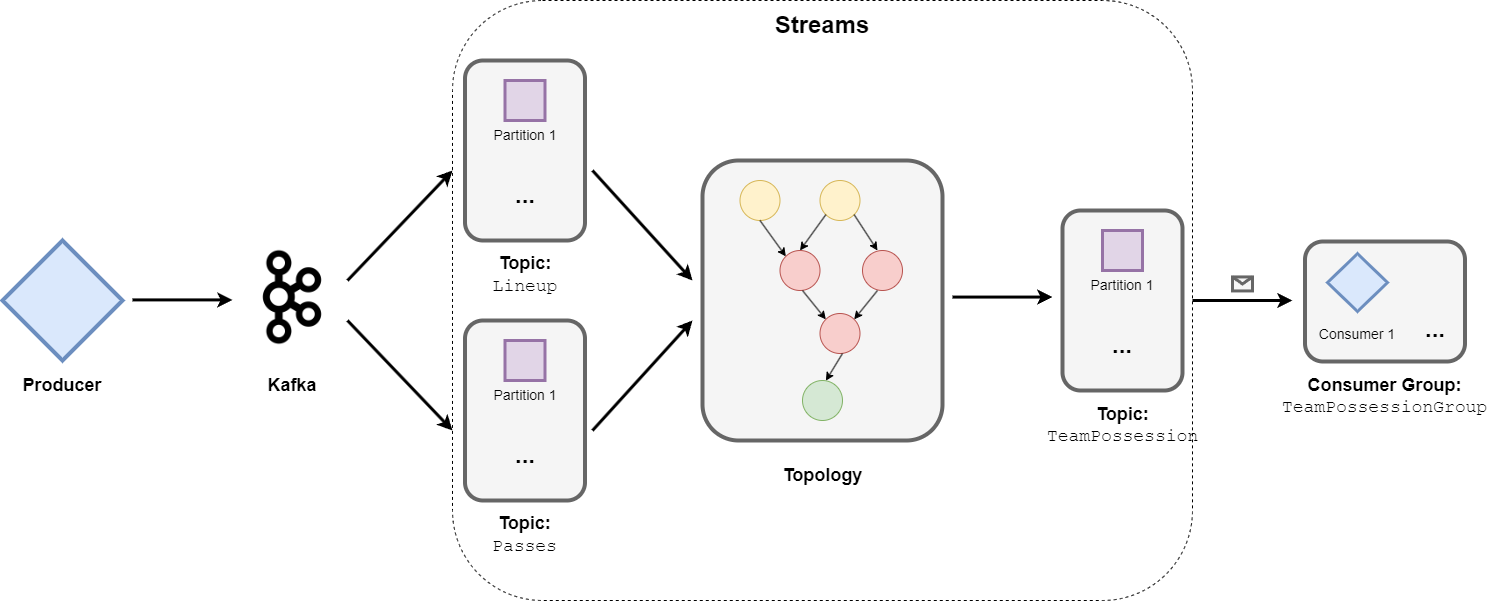

The diagram above was exported from draw.io. Its source (the exported page's mxGraphModel, read from the mxfile embedded in the PNG):
<mxGraphModel dx="2261" dy="1943" grid="1" gridSize="10" guides="1" tooltips="1" connect="1" arrows="1" fold="1" page="1" pageScale="1" pageWidth="827" pageHeight="1169" math="0" shadow="0">
  <root>
    <mxCell id="0" />
    <mxCell id="1" parent="0" />
    <mxCell id="gGgHnDW59oQ1cCFRsnRH-76" value="" style="rounded=1;whiteSpace=wrap;html=1;dashed=1;" vertex="1" parent="1">
      <mxGeometry x="430" y="-120" width="740" height="600" as="geometry" />
    </mxCell>
    <mxCell id="NziiQxO1XuHPx_sNMFIW-43" value="" style="group" parent="1" vertex="1" connectable="0">
      <mxGeometry x="-20" y="120" width="120" height="160" as="geometry" />
    </mxCell>
    <mxCell id="NziiQxO1XuHPx_sNMFIW-2" value="" style="rhombus;whiteSpace=wrap;html=1;strokeWidth=4;fillColor=#dae8fc;strokeColor=#6c8ebf;" parent="NziiQxO1XuHPx_sNMFIW-43" vertex="1">
      <mxGeometry width="120" height="120" as="geometry" />
    </mxCell>
    <mxCell id="NziiQxO1XuHPx_sNMFIW-17" value="&lt;b&gt;&lt;font style=&quot;font-size: 18px;&quot;&gt;Producer&lt;/font&gt;&lt;/b&gt;" style="text;html=1;strokeColor=none;fillColor=none;align=center;verticalAlign=middle;whiteSpace=wrap;rounded=0;" parent="NziiQxO1XuHPx_sNMFIW-43" vertex="1">
      <mxGeometry x="30" y="130" width="60" height="30" as="geometry" />
    </mxCell>
    <mxCell id="NziiQxO1XuHPx_sNMFIW-18" value="&lt;b&gt;&lt;font style=&quot;font-size: 18px;&quot;&gt;Kafka&lt;/font&gt;&lt;/b&gt;" style="text;html=1;strokeColor=none;fillColor=none;align=center;verticalAlign=middle;whiteSpace=wrap;rounded=0;" parent="1" vertex="1">
      <mxGeometry x="240" y="250" width="60" height="30" as="geometry" />
    </mxCell>
    <mxCell id="NziiQxO1XuHPx_sNMFIW-115" style="edgeStyle=orthogonalEdgeStyle;rounded=1;orthogonalLoop=1;jettySize=auto;html=1;strokeWidth=3;" parent="1" edge="1">
      <mxGeometry relative="1" as="geometry">
        <mxPoint x="210" y="179.41" as="targetPoint" />
        <mxPoint x="110" y="179.41" as="sourcePoint" />
      </mxGeometry>
    </mxCell>
    <mxCell id="NziiQxO1XuHPx_sNMFIW-118" value="" style="shape=image;verticalLabelPosition=bottom;verticalAlign=top;imageAspect=0;aspect=fixed;image=data:image/png,(base64 omitted: 12972 chars)" parent="1" vertex="1">
      <mxGeometry x="214" y="121" width="112" height="112" as="geometry" />
    </mxCell>
    <mxCell id="gGgHnDW59oQ1cCFRsnRH-15" value="" style="endArrow=classic;html=1;rounded=1;strokeWidth=3;" edge="1" parent="1">
      <mxGeometry width="50" height="50" relative="1" as="geometry">
        <mxPoint x="325" y="160" as="sourcePoint" />
        <mxPoint x="430" y="50" as="targetPoint" />
      </mxGeometry>
    </mxCell>
    <mxCell id="gGgHnDW59oQ1cCFRsnRH-16" value="" style="endArrow=classic;html=1;rounded=1;strokeWidth=3;" edge="1" parent="1">
      <mxGeometry width="50" height="50" relative="1" as="geometry">
        <mxPoint x="325" y="200" as="sourcePoint" />
        <mxPoint x="430" y="310" as="targetPoint" />
      </mxGeometry>
    </mxCell>
    <mxCell id="gGgHnDW59oQ1cCFRsnRH-26" value="" style="group" vertex="1" connectable="0" parent="1">
      <mxGeometry x="427.5" y="-60" width="150" height="240" as="geometry" />
    </mxCell>
    <mxCell id="NziiQxO1XuHPx_sNMFIW-19" value="&lt;font style=&quot;font-size: 18px;&quot;&gt;&lt;b&gt;Topic:&lt;/b&gt;&lt;br&gt;&lt;font style=&quot;&quot; face=&quot;Courier New&quot;&gt;Lineup&lt;/font&gt;&lt;br&gt;&lt;/font&gt;" style="text;html=1;strokeColor=none;fillColor=none;align=center;verticalAlign=middle;whiteSpace=wrap;rounded=0;" parent="gGgHnDW59oQ1cCFRsnRH-26" vertex="1">
      <mxGeometry y="190" width="150" height="50" as="geometry" />
    </mxCell>
    <mxCell id="gGgHnDW59oQ1cCFRsnRH-19" value="" style="group" vertex="1" connectable="0" parent="gGgHnDW59oQ1cCFRsnRH-26">
      <mxGeometry x="15" width="120" height="180" as="geometry" />
    </mxCell>
    <mxCell id="NziiQxO1XuHPx_sNMFIW-7" value="" style="rounded=1;whiteSpace=wrap;html=1;strokeWidth=4;fillColor=#f5f5f5;fontColor=#333333;strokeColor=#666666;" parent="gGgHnDW59oQ1cCFRsnRH-19" vertex="1">
      <mxGeometry width="120" height="180" as="geometry" />
    </mxCell>
    <mxCell id="NziiQxO1XuHPx_sNMFIW-33" value="" style="group" parent="gGgHnDW59oQ1cCFRsnRH-19" vertex="1" connectable="0">
      <mxGeometry x="20" y="20" width="80" height="70" as="geometry" />
    </mxCell>
    <mxCell id="NziiQxO1XuHPx_sNMFIW-4" value="" style="whiteSpace=wrap;html=1;aspect=fixed;strokeWidth=3;fillColor=#e1d5e7;strokeColor=#9673a6;" parent="NziiQxO1XuHPx_sNMFIW-33" vertex="1">
      <mxGeometry x="20" width="40" height="40" as="geometry" />
    </mxCell>
    <mxCell id="NziiQxO1XuHPx_sNMFIW-20" value="&lt;font style=&quot;font-size: 14px;&quot;&gt;Partition 1&lt;/font&gt;" style="text;html=1;strokeColor=none;fillColor=none;align=center;verticalAlign=middle;whiteSpace=wrap;rounded=0;" parent="NziiQxO1XuHPx_sNMFIW-33" vertex="1">
      <mxGeometry y="40" width="80" height="30" as="geometry" />
    </mxCell>
    <mxCell id="gGgHnDW59oQ1cCFRsnRH-18" value="&lt;b&gt;&lt;font style=&quot;font-size: 24px;&quot;&gt;...&lt;/font&gt;&lt;/b&gt;" style="text;html=1;strokeColor=none;fillColor=none;align=center;verticalAlign=middle;whiteSpace=wrap;rounded=0;" vertex="1" parent="gGgHnDW59oQ1cCFRsnRH-19">
      <mxGeometry x="30" y="120" width="60" height="30" as="geometry" />
    </mxCell>
    <mxCell id="gGgHnDW59oQ1cCFRsnRH-27" value="" style="group" vertex="1" connectable="0" parent="1">
      <mxGeometry x="442.5" y="200" width="120" height="240" as="geometry" />
    </mxCell>
    <mxCell id="gGgHnDW59oQ1cCFRsnRH-4" value="&lt;font style=&quot;font-size: 18px;&quot;&gt;&lt;b&gt;Topic:&lt;/b&gt;&lt;br&gt;&lt;font face=&quot;Courier New&quot;&gt;Passes&lt;/font&gt;&lt;br&gt;&lt;/font&gt;" style="text;html=1;strokeColor=none;fillColor=none;align=center;verticalAlign=middle;whiteSpace=wrap;rounded=0;" vertex="1" parent="gGgHnDW59oQ1cCFRsnRH-27">
      <mxGeometry x="13.75" y="190" width="92.5" height="50" as="geometry" />
    </mxCell>
    <mxCell id="gGgHnDW59oQ1cCFRsnRH-20" value="" style="group" vertex="1" connectable="0" parent="gGgHnDW59oQ1cCFRsnRH-27">
      <mxGeometry width="120" height="180" as="geometry" />
    </mxCell>
    <mxCell id="gGgHnDW59oQ1cCFRsnRH-21" value="" style="rounded=1;whiteSpace=wrap;html=1;strokeWidth=4;fillColor=#f5f5f5;fontColor=#333333;strokeColor=#666666;" vertex="1" parent="gGgHnDW59oQ1cCFRsnRH-20">
      <mxGeometry width="120" height="180" as="geometry" />
    </mxCell>
    <mxCell id="gGgHnDW59oQ1cCFRsnRH-22" value="" style="group" vertex="1" connectable="0" parent="gGgHnDW59oQ1cCFRsnRH-20">
      <mxGeometry x="20" y="20" width="80" height="70" as="geometry" />
    </mxCell>
    <mxCell id="gGgHnDW59oQ1cCFRsnRH-23" value="" style="whiteSpace=wrap;html=1;aspect=fixed;strokeWidth=3;fillColor=#e1d5e7;strokeColor=#9673a6;" vertex="1" parent="gGgHnDW59oQ1cCFRsnRH-22">
      <mxGeometry x="20" width="40" height="40" as="geometry" />
    </mxCell>
    <mxCell id="gGgHnDW59oQ1cCFRsnRH-24" value="&lt;font style=&quot;font-size: 14px;&quot;&gt;Partition 1&lt;/font&gt;" style="text;html=1;strokeColor=none;fillColor=none;align=center;verticalAlign=middle;whiteSpace=wrap;rounded=0;" vertex="1" parent="gGgHnDW59oQ1cCFRsnRH-22">
      <mxGeometry y="40" width="80" height="30" as="geometry" />
    </mxCell>
    <mxCell id="gGgHnDW59oQ1cCFRsnRH-25" value="&lt;b&gt;&lt;font style=&quot;font-size: 24px;&quot;&gt;...&lt;/font&gt;&lt;/b&gt;" style="text;html=1;strokeColor=none;fillColor=none;align=center;verticalAlign=middle;whiteSpace=wrap;rounded=0;" vertex="1" parent="gGgHnDW59oQ1cCFRsnRH-20">
      <mxGeometry x="30" y="120" width="60" height="30" as="geometry" />
    </mxCell>
    <mxCell id="gGgHnDW59oQ1cCFRsnRH-28" value="" style="rounded=1;whiteSpace=wrap;html=1;strokeWidth=4;fillColor=#f5f5f5;fontColor=#333333;strokeColor=#666666;" vertex="1" parent="1">
      <mxGeometry x="680" y="40" width="240" height="280" as="geometry" />
    </mxCell>
    <mxCell id="gGgHnDW59oQ1cCFRsnRH-29" value="&lt;font style=&quot;font-size: 18px;&quot;&gt;&lt;b&gt;Topology&lt;/b&gt;&lt;br&gt;&lt;/font&gt;" style="text;html=1;strokeColor=none;fillColor=none;align=center;verticalAlign=middle;whiteSpace=wrap;rounded=0;" vertex="1" parent="1">
      <mxGeometry x="757.5" y="330" width="85" height="50" as="geometry" />
    </mxCell>
    <mxCell id="gGgHnDW59oQ1cCFRsnRH-30" value="" style="ellipse;whiteSpace=wrap;html=1;aspect=fixed;fillColor=#fff2cc;strokeColor=#d6b656;" vertex="1" parent="1">
      <mxGeometry x="717.5" y="60" width="40" height="40" as="geometry" />
    </mxCell>
    <mxCell id="gGgHnDW59oQ1cCFRsnRH-31" value="" style="ellipse;whiteSpace=wrap;html=1;aspect=fixed;fillColor=#fff2cc;strokeColor=#d6b656;" vertex="1" parent="1">
      <mxGeometry x="797.5" y="60" width="40" height="40" as="geometry" />
    </mxCell>
    <mxCell id="gGgHnDW59oQ1cCFRsnRH-32" value="" style="ellipse;whiteSpace=wrap;html=1;aspect=fixed;fillColor=#f8cecc;strokeColor=#b85450;" vertex="1" parent="1">
      <mxGeometry x="757.5" y="130" width="40" height="40" as="geometry" />
    </mxCell>
    <mxCell id="gGgHnDW59oQ1cCFRsnRH-33" value="" style="ellipse;whiteSpace=wrap;html=1;aspect=fixed;fillColor=#f8cecc;strokeColor=#b85450;" vertex="1" parent="1">
      <mxGeometry x="840" y="130" width="40" height="40" as="geometry" />
    </mxCell>
    <mxCell id="gGgHnDW59oQ1cCFRsnRH-34" value="" style="ellipse;whiteSpace=wrap;html=1;aspect=fixed;fillColor=#f8cecc;strokeColor=#b85450;" vertex="1" parent="1">
      <mxGeometry x="797.5" y="193" width="40" height="40" as="geometry" />
    </mxCell>
    <mxCell id="gGgHnDW59oQ1cCFRsnRH-35" value="" style="ellipse;whiteSpace=wrap;html=1;aspect=fixed;fillColor=#d5e8d4;strokeColor=#82b366;" vertex="1" parent="1">
      <mxGeometry x="780" y="260" width="40" height="40" as="geometry" />
    </mxCell>
    <mxCell id="gGgHnDW59oQ1cCFRsnRH-40" value="" style="endArrow=classic;html=1;rounded=0;entryX=0;entryY=0;entryDx=0;entryDy=0;" edge="1" parent="1" target="gGgHnDW59oQ1cCFRsnRH-32">
      <mxGeometry width="50" height="50" relative="1" as="geometry">
        <mxPoint x="737.5" y="100" as="sourcePoint" />
        <mxPoint x="757.5" y="130" as="targetPoint" />
      </mxGeometry>
    </mxCell>
    <mxCell id="gGgHnDW59oQ1cCFRsnRH-41" value="" style="endArrow=classic;html=1;rounded=0;entryX=0.5;entryY=0;entryDx=0;entryDy=0;exitX=0;exitY=1;exitDx=0;exitDy=0;" edge="1" parent="1" source="gGgHnDW59oQ1cCFRsnRH-31" target="gGgHnDW59oQ1cCFRsnRH-32">
      <mxGeometry width="50" height="50" relative="1" as="geometry">
        <mxPoint x="804.75" y="94" as="sourcePoint" />
        <mxPoint x="830.25" y="130" as="targetPoint" />
      </mxGeometry>
    </mxCell>
    <mxCell id="gGgHnDW59oQ1cCFRsnRH-42" value="" style="endArrow=classic;html=1;rounded=0;entryX=0.5;entryY=0;entryDx=0;entryDy=0;exitX=1;exitY=1;exitDx=0;exitDy=0;" edge="1" parent="1" source="gGgHnDW59oQ1cCFRsnRH-31">
      <mxGeometry width="50" height="50" relative="1" as="geometry">
        <mxPoint x="880" y="94" as="sourcePoint" />
        <mxPoint x="855" y="130" as="targetPoint" />
      </mxGeometry>
    </mxCell>
    <mxCell id="gGgHnDW59oQ1cCFRsnRH-43" value="" style="endArrow=classic;html=1;rounded=0;entryX=0;entryY=0;entryDx=0;entryDy=0;" edge="1" parent="1" target="gGgHnDW59oQ1cCFRsnRH-34">
      <mxGeometry width="50" height="50" relative="1" as="geometry">
        <mxPoint x="780" y="170" as="sourcePoint" />
        <mxPoint x="800" y="200" as="targetPoint" />
      </mxGeometry>
    </mxCell>
    <mxCell id="gGgHnDW59oQ1cCFRsnRH-44" value="" style="endArrow=classic;html=1;rounded=0;entryX=1;entryY=0;entryDx=0;entryDy=0;exitX=0;exitY=1;exitDx=0;exitDy=0;" edge="1" parent="1" target="gGgHnDW59oQ1cCFRsnRH-34">
      <mxGeometry width="50" height="50" relative="1" as="geometry">
        <mxPoint x="855" y="170" as="sourcePoint" />
        <mxPoint x="830" y="206" as="targetPoint" />
      </mxGeometry>
    </mxCell>
    <mxCell id="gGgHnDW59oQ1cCFRsnRH-46" value="" style="endArrow=classic;html=1;rounded=0;entryX=0.585;entryY=0.005;entryDx=0;entryDy=0;exitX=0;exitY=1;exitDx=0;exitDy=0;entryPerimeter=0;" edge="1" parent="1" target="gGgHnDW59oQ1cCFRsnRH-35">
      <mxGeometry width="50" height="50" relative="1" as="geometry">
        <mxPoint x="820" y="233" as="sourcePoint" />
        <mxPoint x="797" y="262" as="targetPoint" />
      </mxGeometry>
    </mxCell>
    <mxCell id="gGgHnDW59oQ1cCFRsnRH-48" value="" style="endArrow=classic;html=1;rounded=0;strokeWidth=3;" edge="1" parent="1">
      <mxGeometry width="50" height="50" relative="1" as="geometry">
        <mxPoint x="570" y="50" as="sourcePoint" />
        <mxPoint x="670" y="160" as="targetPoint" />
      </mxGeometry>
    </mxCell>
    <mxCell id="gGgHnDW59oQ1cCFRsnRH-49" value="" style="endArrow=classic;html=1;rounded=0;strokeWidth=3;" edge="1" parent="1">
      <mxGeometry width="50" height="50" relative="1" as="geometry">
        <mxPoint x="570" y="310" as="sourcePoint" />
        <mxPoint x="670" y="200" as="targetPoint" />
      </mxGeometry>
    </mxCell>
    <mxCell id="gGgHnDW59oQ1cCFRsnRH-66" value="" style="group" vertex="1" connectable="0" parent="1">
      <mxGeometry x="1040" y="90" width="120" height="180" as="geometry" />
    </mxCell>
    <mxCell id="gGgHnDW59oQ1cCFRsnRH-67" value="" style="rounded=1;whiteSpace=wrap;html=1;strokeWidth=4;fillColor=#f5f5f5;fontColor=#333333;strokeColor=#666666;" vertex="1" parent="gGgHnDW59oQ1cCFRsnRH-66">
      <mxGeometry width="120" height="180" as="geometry" />
    </mxCell>
    <mxCell id="gGgHnDW59oQ1cCFRsnRH-68" value="" style="group" vertex="1" connectable="0" parent="gGgHnDW59oQ1cCFRsnRH-66">
      <mxGeometry x="20" y="20" width="80" height="70" as="geometry" />
    </mxCell>
    <mxCell id="gGgHnDW59oQ1cCFRsnRH-69" value="" style="whiteSpace=wrap;html=1;aspect=fixed;strokeWidth=3;fillColor=#e1d5e7;strokeColor=#9673a6;" vertex="1" parent="gGgHnDW59oQ1cCFRsnRH-68">
      <mxGeometry x="20" width="40" height="40" as="geometry" />
    </mxCell>
    <mxCell id="gGgHnDW59oQ1cCFRsnRH-70" value="&lt;font style=&quot;font-size: 14px;&quot;&gt;Partition 1&lt;/font&gt;" style="text;html=1;strokeColor=none;fillColor=none;align=center;verticalAlign=middle;whiteSpace=wrap;rounded=0;" vertex="1" parent="gGgHnDW59oQ1cCFRsnRH-68">
      <mxGeometry y="40" width="80" height="30" as="geometry" />
    </mxCell>
    <mxCell id="gGgHnDW59oQ1cCFRsnRH-71" value="&lt;b&gt;&lt;font style=&quot;font-size: 24px;&quot;&gt;...&lt;/font&gt;&lt;/b&gt;" style="text;html=1;strokeColor=none;fillColor=none;align=center;verticalAlign=middle;whiteSpace=wrap;rounded=0;" vertex="1" parent="gGgHnDW59oQ1cCFRsnRH-66">
      <mxGeometry x="30" y="120" width="60" height="30" as="geometry" />
    </mxCell>
    <mxCell id="gGgHnDW59oQ1cCFRsnRH-72" style="edgeStyle=orthogonalEdgeStyle;rounded=1;orthogonalLoop=1;jettySize=auto;html=1;strokeWidth=3;" edge="1" parent="1">
      <mxGeometry relative="1" as="geometry">
        <mxPoint x="1030" y="176.57" as="targetPoint" />
        <mxPoint x="930" y="176.57" as="sourcePoint" />
      </mxGeometry>
    </mxCell>
    <mxCell id="gGgHnDW59oQ1cCFRsnRH-73" value="&lt;font style=&quot;&quot;&gt;&lt;b style=&quot;font-size: 18px;&quot;&gt;Topic:&lt;/b&gt;&lt;br&gt;&lt;font style=&quot;font-size: 18px;&quot; face=&quot;Courier New&quot;&gt;TeamPossession&lt;/font&gt;&lt;br&gt;&lt;/font&gt;" style="text;html=1;strokeColor=none;fillColor=none;align=center;verticalAlign=middle;whiteSpace=wrap;rounded=0;" vertex="1" parent="1">
      <mxGeometry x="1053.75" y="280" width="92.5" height="50" as="geometry" />
    </mxCell>
    <mxCell id="gGgHnDW59oQ1cCFRsnRH-74" value="" style="group" vertex="1" connectable="0" parent="1">
      <mxGeometry x="1170" y="156.43" width="100" height="23.569999999999993" as="geometry" />
    </mxCell>
    <mxCell id="NziiQxO1XuHPx_sNMFIW-102" value="" style="shape=message;html=1;outlineConnect=0;fillColor=#f5f5f5;strokeColor=#666666;strokeWidth=3;fontColor=#333333;container=0;" parent="gGgHnDW59oQ1cCFRsnRH-74" vertex="1">
      <mxGeometry x="40" width="20" height="14" as="geometry" />
    </mxCell>
    <mxCell id="gGgHnDW59oQ1cCFRsnRH-50" style="edgeStyle=orthogonalEdgeStyle;rounded=1;orthogonalLoop=1;jettySize=auto;html=1;strokeWidth=3;" edge="1" parent="gGgHnDW59oQ1cCFRsnRH-74">
      <mxGeometry relative="1" as="geometry">
        <mxPoint x="100" y="23.569999999999993" as="targetPoint" />
        <mxPoint y="23.569999999999993" as="sourcePoint" />
      </mxGeometry>
    </mxCell>
    <mxCell id="gGgHnDW59oQ1cCFRsnRH-75" value="" style="group" vertex="1" connectable="0" parent="1">
      <mxGeometry x="1280" y="121" width="165" height="180" as="geometry" />
    </mxCell>
    <mxCell id="NziiQxO1XuHPx_sNMFIW-62" value="&lt;font style=&quot;&quot;&gt;&lt;b style=&quot;font-size: 18px;&quot;&gt;Consumer Group:&lt;/b&gt;&lt;br&gt;&lt;font style=&quot;font-size: 18px;&quot; face=&quot;Courier New&quot;&gt;TeamPossessionGroup&lt;/font&gt;&lt;br&gt;&lt;/font&gt;" style="text;html=1;strokeColor=none;fillColor=none;align=center;verticalAlign=middle;whiteSpace=wrap;rounded=0;container=0;" parent="gGgHnDW59oQ1cCFRsnRH-75" vertex="1">
      <mxGeometry y="130" width="165" height="50" as="geometry" />
    </mxCell>
    <mxCell id="NziiQxO1XuHPx_sNMFIW-65" value="" style="rounded=1;whiteSpace=wrap;html=1;strokeWidth=4;fillColor=#f5f5f5;fontColor=#333333;strokeColor=#666666;container=0;" parent="gGgHnDW59oQ1cCFRsnRH-75" vertex="1">
      <mxGeometry x="2.5" width="160" height="120" as="geometry" />
    </mxCell>
    <mxCell id="gGgHnDW59oQ1cCFRsnRH-57" value="&lt;b&gt;&lt;font style=&quot;font-size: 24px;&quot;&gt;...&lt;/font&gt;&lt;/b&gt;" style="text;html=1;strokeColor=none;fillColor=none;align=center;verticalAlign=middle;whiteSpace=wrap;rounded=0;container=0;" vertex="1" parent="gGgHnDW59oQ1cCFRsnRH-75">
      <mxGeometry x="102.5" y="73" width="60" height="30" as="geometry" />
    </mxCell>
    <mxCell id="NziiQxO1XuHPx_sNMFIW-10" value="" style="rhombus;whiteSpace=wrap;html=1;strokeWidth=3;fillColor=#dae8fc;strokeColor=#6c8ebf;container=0;" parent="gGgHnDW59oQ1cCFRsnRH-75" vertex="1">
      <mxGeometry x="25" y="12.142857142857167" width="60" height="57.85714285714287" as="geometry" />
    </mxCell>
    <mxCell id="NziiQxO1XuHPx_sNMFIW-44" value="&lt;font style=&quot;font-size: 14px;&quot;&gt;Consumer 1&lt;/font&gt;" style="text;html=1;strokeColor=none;fillColor=none;align=center;verticalAlign=middle;whiteSpace=wrap;rounded=0;container=0;" parent="gGgHnDW59oQ1cCFRsnRH-75" vertex="1">
      <mxGeometry x="15" y="78.93" width="80" height="28.928571428571434" as="geometry" />
    </mxCell>
    <mxCell id="gGgHnDW59oQ1cCFRsnRH-77" value="&lt;b&gt;&lt;font style=&quot;font-size: 24px;&quot;&gt;Streams&lt;/font&gt;&lt;/b&gt;" style="text;html=1;strokeColor=none;fillColor=none;align=center;verticalAlign=middle;whiteSpace=wrap;rounded=0;" vertex="1" parent="1">
      <mxGeometry x="770" y="-110" width="60" height="30" as="geometry" />
    </mxCell>
  </root>
</mxGraphModel>